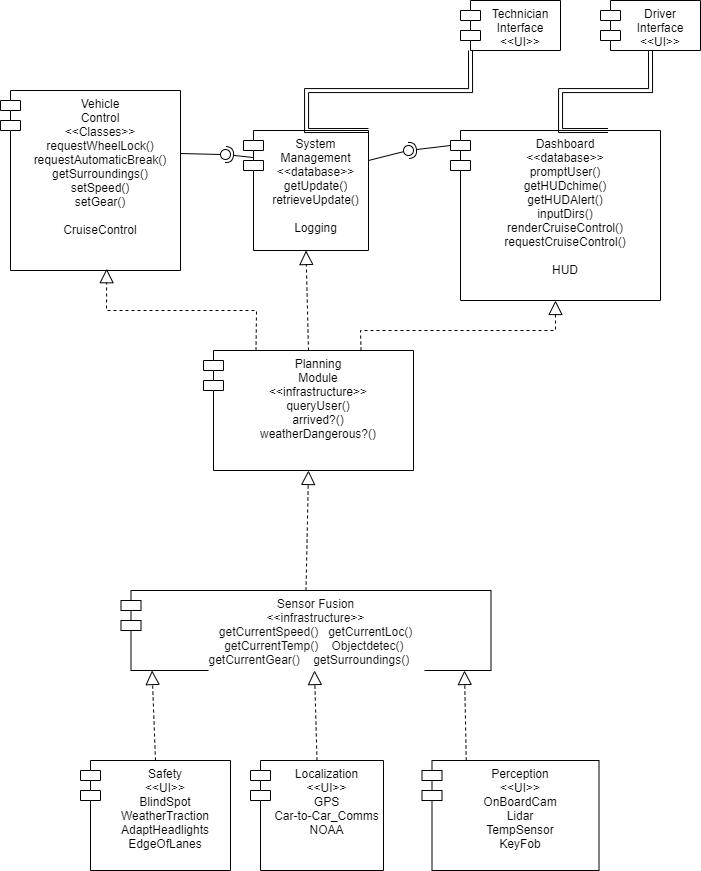

The diagram above was exported from draw.io. Its source (the exported page's mxGraphModel, read from the mxfile embedded in the PNG):
<mxGraphModel dx="613" dy="955" grid="1" gridSize="10" guides="1" tooltips="1" connect="1" arrows="1" fold="1" page="1" pageScale="1" pageWidth="850" pageHeight="1100" math="0" shadow="0">
  <root>
    <mxCell id="0" />
    <mxCell id="1" parent="0" />
    <mxCell id="oj6dSMRh-SLZpqIJIQ-U-2" value="System &#10;Management&#10;&lt;&lt;database&gt;&gt;&#10;getUpdate()&#10;retrieveUpdate()&#10;&#10;Logging" style="shape=module;align=left;spacingLeft=20;align=center;verticalAlign=top;" parent="1" vertex="1">
      <mxGeometry x="363" y="170" width="125" height="120" as="geometry" />
    </mxCell>
    <mxCell id="oj6dSMRh-SLZpqIJIQ-U-15" value="Planning&#10;Module&#10;&lt;&lt;infrastructure&gt;&gt;&#10;queryUser()&#10;arrived?()&#10;weatherDangerous?()&#10;" style="shape=module;align=left;spacingLeft=20;align=center;verticalAlign=top;" parent="1" vertex="1">
      <mxGeometry x="323" y="390" width="210" height="120" as="geometry" />
    </mxCell>
    <mxCell id="oj6dSMRh-SLZpqIJIQ-U-17" value="Vehicle &#10;Control&#10;&lt;&lt;Classes&gt;&gt;&#10;requestWheelLock()&#10;requestAutomaticBreak()&#10;getSurroundings()&#10;setSpeed()&#10;setGear()&#10;&#10;CruiseControl" style="shape=module;align=left;spacingLeft=20;align=center;verticalAlign=top;" parent="1" vertex="1">
      <mxGeometry x="120" y="130" width="180" height="180" as="geometry" />
    </mxCell>
    <mxCell id="oj6dSMRh-SLZpqIJIQ-U-21" value="Sensor Fusion&#10;&lt;&lt;infrastructure&gt;&gt;&#10;getCurrentSpeed()   getCurrentLoc()&#10;getCurrentTemp()    Objectdetec() &#10;getCurrentGear()    getSurroundings()    " style="shape=module;align=left;spacingLeft=20;align=center;verticalAlign=top;fontColor=#0A0A0A;labelBackgroundColor=default;" parent="1" vertex="1">
      <mxGeometry x="240.5" y="630" width="370" height="80" as="geometry" />
    </mxCell>
    <mxCell id="oj6dSMRh-SLZpqIJIQ-U-24" value="Safety&#10;&lt;&lt;UI&gt;&gt;&#10;BlindSpot&#10;WeatherTraction&#10;AdaptHeadlights&#10;EdgeOfLanes" style="shape=module;align=left;spacingLeft=20;align=center;verticalAlign=top;" parent="1" vertex="1">
      <mxGeometry x="200" y="800" width="150" height="110" as="geometry" />
    </mxCell>
    <mxCell id="oj6dSMRh-SLZpqIJIQ-U-25" value="" style="endArrow=block;dashed=1;endFill=0;endSize=12;html=1;rounded=0;exitX=0.5;exitY=0;exitDx=0;exitDy=0;entryX=0.084;entryY=1;entryDx=0;entryDy=0;entryPerimeter=0;" parent="1" source="oj6dSMRh-SLZpqIJIQ-U-24" target="oj6dSMRh-SLZpqIJIQ-U-21" edge="1">
      <mxGeometry width="160" relative="1" as="geometry">
        <mxPoint x="273" y="690" as="sourcePoint" />
        <mxPoint x="183" y="690" as="targetPoint" />
      </mxGeometry>
    </mxCell>
    <mxCell id="oj6dSMRh-SLZpqIJIQ-U-30" value="" style="rounded=0;orthogonalLoop=1;jettySize=auto;html=1;endArrow=none;endFill=0;sketch=0;sourcePerimeterSpacing=0;targetPerimeterSpacing=0;exitX=1;exitY=0.25;exitDx=0;exitDy=0;" parent="1" target="oj6dSMRh-SLZpqIJIQ-U-32" edge="1">
      <mxGeometry relative="1" as="geometry">
        <mxPoint x="300" y="193" as="sourcePoint" />
      </mxGeometry>
    </mxCell>
    <mxCell id="oj6dSMRh-SLZpqIJIQ-U-31" value="" style="rounded=0;orthogonalLoop=1;jettySize=auto;html=1;endArrow=halfCircle;endFill=0;entryX=0.5;entryY=0.5;endSize=6;strokeWidth=1;sketch=0;exitX=0.075;exitY=0.225;exitDx=0;exitDy=0;exitPerimeter=0;" parent="1" source="oj6dSMRh-SLZpqIJIQ-U-2" target="oj6dSMRh-SLZpqIJIQ-U-32" edge="1">
      <mxGeometry relative="1" as="geometry">
        <mxPoint x="375" y="193" as="sourcePoint" />
      </mxGeometry>
    </mxCell>
    <mxCell id="oj6dSMRh-SLZpqIJIQ-U-32" value="" style="ellipse;whiteSpace=wrap;html=1;align=center;aspect=fixed;resizable=0;points=[];outlineConnect=0;sketch=0;" parent="1" vertex="1">
      <mxGeometry x="340" y="189" width="10" height="10" as="geometry" />
    </mxCell>
    <mxCell id="aFN-eD0kbC0ywPYjtnSv-4" style="edgeStyle=orthogonalEdgeStyle;rounded=0;orthogonalLoop=1;jettySize=auto;html=1;exitX=0;exitY=1;exitDx=10;exitDy=0;exitPerimeter=0;entryX=1;entryY=0;entryDx=0;entryDy=0;shape=link;" edge="1" parent="1" source="oj6dSMRh-SLZpqIJIQ-U-42" target="oj6dSMRh-SLZpqIJIQ-U-2">
      <mxGeometry relative="1" as="geometry">
        <Array as="points">
          <mxPoint x="590" y="130" />
          <mxPoint x="426" y="130" />
          <mxPoint x="426" y="170" />
        </Array>
      </mxGeometry>
    </mxCell>
    <mxCell id="oj6dSMRh-SLZpqIJIQ-U-42" value="Technician&#10;Interface&#10;&lt;&lt;UI&gt;&gt;" style="shape=module;align=left;spacingLeft=20;align=center;verticalAlign=top;" parent="1" vertex="1">
      <mxGeometry x="580" y="40" width="100" height="50" as="geometry" />
    </mxCell>
    <mxCell id="aFN-eD0kbC0ywPYjtnSv-8" value="Localization&#10;&lt;&lt;UI&gt;&gt;&#10;GPS&#10;Car-to-Car_Comms&#10;NOAA" style="shape=module;align=left;spacingLeft=20;align=center;verticalAlign=top;" vertex="1" parent="1">
      <mxGeometry x="370" y="800" width="133" height="110" as="geometry" />
    </mxCell>
    <mxCell id="aFN-eD0kbC0ywPYjtnSv-9" value="Perception&#10;&lt;&lt;UI&gt;&gt;&#10;OnBoardCam&#10;Lidar&#10;TempSensor&#10;KeyFob" style="shape=module;align=left;spacingLeft=20;align=center;verticalAlign=top;" vertex="1" parent="1">
      <mxGeometry x="541.5" y="800" width="177" height="110" as="geometry" />
    </mxCell>
    <mxCell id="aFN-eD0kbC0ywPYjtnSv-10" value="" style="endArrow=block;dashed=1;endFill=0;endSize=12;html=1;rounded=0;exitX=0.5;exitY=0;exitDx=0;exitDy=0;" edge="1" parent="1" source="aFN-eD0kbC0ywPYjtnSv-8">
      <mxGeometry width="160" relative="1" as="geometry">
        <mxPoint x="433" y="690" as="sourcePoint" />
        <mxPoint x="434" y="710" as="targetPoint" />
      </mxGeometry>
    </mxCell>
    <mxCell id="aFN-eD0kbC0ywPYjtnSv-11" value="" style="endArrow=block;dashed=1;endFill=0;endSize=12;html=1;rounded=0;exitX=0.25;exitY=0;exitDx=0;exitDy=0;" edge="1" parent="1" source="aFN-eD0kbC0ywPYjtnSv-9">
      <mxGeometry width="160" relative="1" as="geometry">
        <mxPoint x="582.46" y="690" as="sourcePoint" />
        <mxPoint x="584" y="710" as="targetPoint" />
      </mxGeometry>
    </mxCell>
    <mxCell id="aFN-eD0kbC0ywPYjtnSv-12" value="Dashboard&#10;&lt;&lt;database&gt;&gt;&#10;promptUser()&#10;getHUDchime()&#10;getHUDAlert()&#10;inputDirs()&#10;renderCruiseControl()&#10;requestCruiseControl()&#10;&#10;HUD" style="shape=module;align=left;spacingLeft=20;align=center;verticalAlign=top;" vertex="1" parent="1">
      <mxGeometry x="570" y="170" width="210" height="170" as="geometry" />
    </mxCell>
    <mxCell id="aFN-eD0kbC0ywPYjtnSv-16" value="" style="rounded=0;orthogonalLoop=1;jettySize=auto;html=1;endArrow=none;endFill=0;sketch=0;sourcePerimeterSpacing=0;targetPerimeterSpacing=0;exitX=1;exitY=0.25;exitDx=0;exitDy=0;" edge="1" parent="1" target="aFN-eD0kbC0ywPYjtnSv-18" source="oj6dSMRh-SLZpqIJIQ-U-2">
      <mxGeometry relative="1" as="geometry">
        <mxPoint x="483" y="189" as="sourcePoint" />
      </mxGeometry>
    </mxCell>
    <mxCell id="aFN-eD0kbC0ywPYjtnSv-17" value="" style="rounded=0;orthogonalLoop=1;jettySize=auto;html=1;endArrow=halfCircle;endFill=0;entryX=0.5;entryY=0.5;endSize=6;strokeWidth=1;sketch=0;exitX=0;exitY=0;exitDx=0;exitDy=15;exitPerimeter=0;" edge="1" parent="1" target="aFN-eD0kbC0ywPYjtnSv-18" source="aFN-eD0kbC0ywPYjtnSv-12">
      <mxGeometry relative="1" as="geometry">
        <mxPoint x="558" y="189" as="sourcePoint" />
      </mxGeometry>
    </mxCell>
    <mxCell id="aFN-eD0kbC0ywPYjtnSv-18" value="" style="ellipse;whiteSpace=wrap;html=1;align=center;aspect=fixed;resizable=0;points=[];outlineConnect=0;sketch=0;" vertex="1" parent="1">
      <mxGeometry x="523" y="185" width="10" height="10" as="geometry" />
    </mxCell>
    <mxCell id="aFN-eD0kbC0ywPYjtnSv-21" value="" style="endArrow=block;dashed=1;endFill=0;endSize=12;html=1;rounded=0;exitX=0.5;exitY=0;exitDx=0;exitDy=0;entryX=0.5;entryY=1;entryDx=0;entryDy=0;" edge="1" parent="1" source="oj6dSMRh-SLZpqIJIQ-U-21" target="oj6dSMRh-SLZpqIJIQ-U-15">
      <mxGeometry width="160" relative="1" as="geometry">
        <mxPoint x="400" y="550" as="sourcePoint" />
        <mxPoint x="442.5" y="420" as="targetPoint" />
      </mxGeometry>
    </mxCell>
    <mxCell id="aFN-eD0kbC0ywPYjtnSv-22" value="" style="endArrow=block;dashed=1;endFill=0;endSize=12;html=1;rounded=0;exitX=0.5;exitY=0;exitDx=0;exitDy=0;entryX=0.5;entryY=1;entryDx=0;entryDy=0;" edge="1" parent="1" source="oj6dSMRh-SLZpqIJIQ-U-15" target="oj6dSMRh-SLZpqIJIQ-U-2">
      <mxGeometry width="160" relative="1" as="geometry">
        <mxPoint x="340" y="360" as="sourcePoint" />
        <mxPoint x="432.5" y="250" as="targetPoint" />
      </mxGeometry>
    </mxCell>
    <mxCell id="aFN-eD0kbC0ywPYjtnSv-23" value="" style="endArrow=block;dashed=1;endFill=0;endSize=12;html=1;rounded=0;exitX=0.75;exitY=0;exitDx=0;exitDy=0;entryX=0.5;entryY=1;entryDx=0;entryDy=0;" edge="1" parent="1" source="oj6dSMRh-SLZpqIJIQ-U-15" target="aFN-eD0kbC0ywPYjtnSv-12">
      <mxGeometry width="160" relative="1" as="geometry">
        <mxPoint x="557.5" y="510" as="sourcePoint" />
        <mxPoint x="650" y="400" as="targetPoint" />
        <Array as="points">
          <mxPoint x="480" y="370" />
          <mxPoint x="675" y="370" />
        </Array>
      </mxGeometry>
    </mxCell>
    <mxCell id="aFN-eD0kbC0ywPYjtnSv-24" value="" style="endArrow=block;dashed=1;endFill=0;endSize=12;html=1;rounded=0;exitX=0.25;exitY=0;exitDx=0;exitDy=0;entryX=0.59;entryY=0.99;entryDx=0;entryDy=0;entryPerimeter=0;" edge="1" parent="1" source="oj6dSMRh-SLZpqIJIQ-U-15" target="oj6dSMRh-SLZpqIJIQ-U-17">
      <mxGeometry width="160" relative="1" as="geometry">
        <mxPoint x="170" y="370" as="sourcePoint" />
        <mxPoint x="262.5" y="260" as="targetPoint" />
        <Array as="points">
          <mxPoint x="376" y="350" />
          <mxPoint x="226" y="350" />
        </Array>
      </mxGeometry>
    </mxCell>
    <mxCell id="aFN-eD0kbC0ywPYjtnSv-26" style="edgeStyle=orthogonalEdgeStyle;shape=link;rounded=0;orthogonalLoop=1;jettySize=auto;html=1;exitX=0.5;exitY=1;exitDx=0;exitDy=0;entryX=0.75;entryY=0;entryDx=0;entryDy=0;fontFamily=Courier New;" edge="1" parent="1" source="aFN-eD0kbC0ywPYjtnSv-25" target="aFN-eD0kbC0ywPYjtnSv-12">
      <mxGeometry relative="1" as="geometry">
        <Array as="points">
          <mxPoint x="770" y="130" />
          <mxPoint x="680" y="130" />
          <mxPoint x="680" y="170" />
        </Array>
      </mxGeometry>
    </mxCell>
    <mxCell id="aFN-eD0kbC0ywPYjtnSv-25" value="Driver&#10;Interface&#10;&lt;&lt;UI&gt;&gt;" style="shape=module;align=left;spacingLeft=20;align=center;verticalAlign=top;" vertex="1" parent="1">
      <mxGeometry x="720" y="40" width="100" height="50" as="geometry" />
    </mxCell>
  </root>
</mxGraphModel>